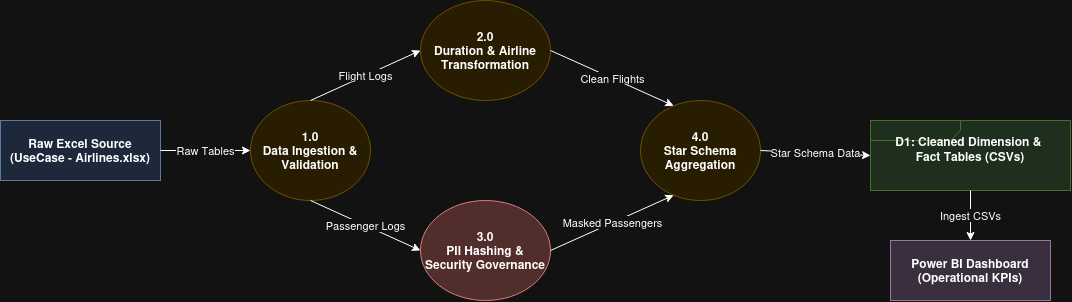

The diagram above was exported from draw.io. Its source (the exported page's mxGraphModel, read from the mxfile embedded in the PNG):
<mxGraphModel dx="860" dy="453" grid="1" gridSize="10" guides="1" tooltips="1" connect="1" arrows="1" fold="1" page="1" pageScale="1" pageWidth="850" pageHeight="1100" math="0" shadow="0">
  <root>
    <mxCell id="0" />
    <mxCell id="1" parent="0" />
    <mxCell id="WhDZZPnF0oKdKDTtnIPX-15" parent="1" style="rounded=0;whiteSpace=wrap;html=1;fillColor=#dae8fc;strokeColor=#6c8ebf;fontStyle=1" value="Raw Excel Source&#10;(UseCase - Airlines.xlsx)" vertex="1">
      <mxGeometry height="60" width="160" x="40" y="230" as="geometry" />
    </mxCell>
    <mxCell id="WhDZZPnF0oKdKDTtnIPX-16" parent="1" style="ellipse;whiteSpace=wrap;html=1;fillColor=#fff2cc;strokeColor=#d6b656;fontStyle=1" value="1.0&#10;Data Ingestion &amp;&#10;Validation" vertex="1">
      <mxGeometry height="100" width="120" x="290" y="210" as="geometry" />
    </mxCell>
    <mxCell id="WhDZZPnF0oKdKDTtnIPX-17" parent="1" style="ellipse;whiteSpace=wrap;html=1;fillColor=#fff2cc;strokeColor=#d6b656;fontStyle=1" value="2.0&#10;Duration &amp; Airline&#10;Transformation" vertex="1">
      <mxGeometry height="100" width="130" x="460" y="110" as="geometry" />
    </mxCell>
    <mxCell id="WhDZZPnF0oKdKDTtnIPX-18" parent="1" style="ellipse;whiteSpace=wrap;html=1;fillColor=#f8cecc;strokeColor=#b85450;fontStyle=1" value="3.0&#10;PII Hashing &amp;&#10;Security Governance" vertex="1">
      <mxGeometry height="100" width="130" x="460" y="310" as="geometry" />
    </mxCell>
    <mxCell id="WhDZZPnF0oKdKDTtnIPX-19" parent="1" style="ellipse;whiteSpace=wrap;html=1;fillColor=#fff2cc;strokeColor=#d6b656;fontStyle=1" value="4.0&#10;Star Schema&#10;Aggregation" vertex="1">
      <mxGeometry height="100" width="120" x="680" y="210" as="geometry" />
    </mxCell>
    <mxCell id="WhDZZPnF0oKdKDTtnIPX-20" parent="1" style="html=1;shape=mxgraph.sysml.package;overflow=fill;fillColor=#d5e8d4;strokeColor=#82b366;fontStyle=1" value="&amp;nbsp;&lt;div&gt;D1: Cleaned Dimension &amp;amp;&amp;nbsp;&lt;/div&gt;&lt;div&gt;Fact Tables (CSVs)&lt;/div&gt;" vertex="1">
      <mxGeometry height="70" width="200" x="910" y="230" as="geometry" />
    </mxCell>
    <mxCell id="WhDZZPnF0oKdKDTtnIPX-21" parent="1" style="rounded=0;whiteSpace=wrap;html=1;fillColor=#e1d5e7;strokeColor=#9673a6;fontStyle=1" value="Power BI Dashboard&#10;(Operational KPIs)" vertex="1">
      <mxGeometry height="60" width="160" x="930" y="350" as="geometry" />
    </mxCell>
    <mxCell id="WhDZZPnF0oKdKDTtnIPX-22" edge="1" parent="1" source="WhDZZPnF0oKdKDTtnIPX-15" style="endArrow=classic;html=1;exitX=1;exitY=0.5;entryX=0;entryY=0.5;" target="WhDZZPnF0oKdKDTtnIPX-16" value="Raw Tables">
      <mxGeometry relative="1" as="geometry" />
    </mxCell>
    <mxCell id="WhDZZPnF0oKdKDTtnIPX-23" edge="1" parent="1" source="WhDZZPnF0oKdKDTtnIPX-16" style="endArrow=classic;html=1;exitX=0.5;exitY=0;entryX=0;entryY=0.5;" target="WhDZZPnF0oKdKDTtnIPX-17" value="Flight Logs">
      <mxGeometry relative="1" as="geometry" />
    </mxCell>
    <mxCell id="WhDZZPnF0oKdKDTtnIPX-24" edge="1" parent="1" source="WhDZZPnF0oKdKDTtnIPX-16" style="endArrow=classic;html=1;exitX=0.5;exitY=1;entryX=0;entryY=0.5;" target="WhDZZPnF0oKdKDTtnIPX-18" value="Passenger Logs">
      <mxGeometry relative="1" as="geometry" />
    </mxCell>
    <mxCell id="WhDZZPnF0oKdKDTtnIPX-25" edge="1" parent="1" source="WhDZZPnF0oKdKDTtnIPX-17" style="endArrow=classic;html=1;exitX=1;exitY=0.5;entryX=0.25;entryY=0;" target="WhDZZPnF0oKdKDTtnIPX-19" value="Clean Flights">
      <mxGeometry relative="1" as="geometry" />
    </mxCell>
    <mxCell id="WhDZZPnF0oKdKDTtnIPX-26" edge="1" parent="1" source="WhDZZPnF0oKdKDTtnIPX-18" style="endArrow=classic;html=1;exitX=1;exitY=0.5;entryX=0.25;entryY=1;" target="WhDZZPnF0oKdKDTtnIPX-19" value="Masked Passengers">
      <mxGeometry relative="1" as="geometry" />
    </mxCell>
    <mxCell id="WhDZZPnF0oKdKDTtnIPX-27" edge="1" parent="1" source="WhDZZPnF0oKdKDTtnIPX-19" style="endArrow=classic;html=1;exitX=1;exitY=0.5;entryX=0;entryY=0.5;" target="WhDZZPnF0oKdKDTtnIPX-20" value="Star Schema Data">
      <mxGeometry relative="1" as="geometry" />
    </mxCell>
    <mxCell id="WhDZZPnF0oKdKDTtnIPX-28" edge="1" parent="1" source="WhDZZPnF0oKdKDTtnIPX-20" style="endArrow=classic;html=1;exitX=0.5;exitY=1;entryX=0.5;entryY=0;" target="WhDZZPnF0oKdKDTtnIPX-21" value="Ingest CSVs">
      <mxGeometry relative="1" as="geometry" />
    </mxCell>
  </root>
</mxGraphModel>